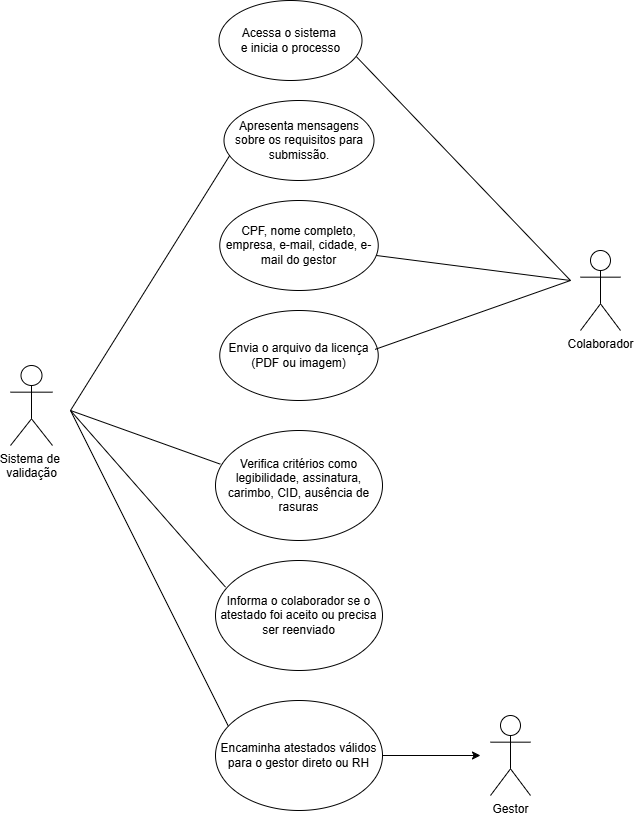

The diagram above was exported from draw.io. Its source (the exported page's mxGraphModel, read from the mxfile embedded in the PNG):
<mxGraphModel dx="928" dy="525" grid="1" gridSize="10" guides="1" tooltips="1" connect="1" arrows="1" fold="1" page="1" pageScale="1" pageWidth="827" pageHeight="1169" math="0" shadow="0">
  <root>
    <mxCell id="0" />
    <mxCell id="1" parent="0" />
    <mxCell id="D9IC-9MhmBPOSCnDV_BT-1" value="Colaborador" style="shape=umlActor;verticalLabelPosition=bottom;verticalAlign=top;html=1;outlineConnect=0;" parent="1" vertex="1">
      <mxGeometry x="670" y="430" width="40" height="80" as="geometry" />
    </mxCell>
    <mxCell id="D9IC-9MhmBPOSCnDV_BT-2" value="Sistema de&amp;nbsp;&lt;div&gt;validação&lt;/div&gt;" style="shape=umlActor;verticalLabelPosition=bottom;verticalAlign=top;html=1;outlineConnect=0;" parent="1" vertex="1">
      <mxGeometry x="100" y="545" width="42" height="80" as="geometry" />
    </mxCell>
    <mxCell id="D9IC-9MhmBPOSCnDV_BT-10" value="CPF, nome completo, empresa, e-mail, cidade, e-mail do gestor" style="ellipse;whiteSpace=wrap;html=1;" parent="1" vertex="1">
      <mxGeometry x="309.25" y="380" width="158.5" height="90" as="geometry" />
    </mxCell>
    <mxCell id="D9IC-9MhmBPOSCnDV_BT-11" value="Envia o arquivo da licença (PDF ou imagem)" style="ellipse;whiteSpace=wrap;html=1;" parent="1" vertex="1">
      <mxGeometry x="309.25" y="490" width="158.5" height="90" as="geometry" />
    </mxCell>
    <mxCell id="D9IC-9MhmBPOSCnDV_BT-12" value="Verifica critérios como legibilidade, assinatura, carimbo, CID, ausência de rasuras" style="ellipse;whiteSpace=wrap;html=1;" parent="1" vertex="1">
      <mxGeometry x="305" y="610" width="167" height="110" as="geometry" />
    </mxCell>
    <mxCell id="D9IC-9MhmBPOSCnDV_BT-13" value="Informa o colaborador se o atestado foi aceito ou precisa ser reenviado" style="ellipse;whiteSpace=wrap;html=1;" parent="1" vertex="1">
      <mxGeometry x="305" y="740" width="167" height="110" as="geometry" />
    </mxCell>
    <mxCell id="D9IC-9MhmBPOSCnDV_BT-17" value="" style="endArrow=none;html=1;rounded=0;" parent="1" edge="1">
      <mxGeometry width="50" height="50" relative="1" as="geometry">
        <mxPoint x="660" y="460" as="sourcePoint" />
        <mxPoint x="440" y="230" as="targetPoint" />
      </mxGeometry>
    </mxCell>
    <mxCell id="D9IC-9MhmBPOSCnDV_BT-6" value="Acessa o sistema&amp;nbsp;&lt;div&gt;e inicia o processo&lt;/div&gt;" style="ellipse;whiteSpace=wrap;html=1;" parent="1" vertex="1">
      <mxGeometry x="308.5" y="180" width="143" height="80" as="geometry" />
    </mxCell>
    <mxCell id="D9IC-9MhmBPOSCnDV_BT-18" value="" style="endArrow=none;html=1;rounded=0;entryX=0.042;entryY=0.676;entryDx=0;entryDy=0;entryPerimeter=0;" parent="1" target="D9IC-9MhmBPOSCnDV_BT-9" edge="1">
      <mxGeometry width="50" height="50" relative="1" as="geometry">
        <mxPoint x="160" y="590" as="sourcePoint" />
        <mxPoint x="200" y="480" as="targetPoint" />
      </mxGeometry>
    </mxCell>
    <mxCell id="D9IC-9MhmBPOSCnDV_BT-19" value="" style="endArrow=none;html=1;rounded=0;" parent="1" target="D9IC-9MhmBPOSCnDV_BT-10" edge="1">
      <mxGeometry width="50" height="50" relative="1" as="geometry">
        <mxPoint x="660" y="460" as="sourcePoint" />
        <mxPoint x="450" y="320" as="targetPoint" />
      </mxGeometry>
    </mxCell>
    <mxCell id="D9IC-9MhmBPOSCnDV_BT-9" value="Apresenta mensagens sobre os requisitos para submissão." style="ellipse;whiteSpace=wrap;html=1;" parent="1" vertex="1">
      <mxGeometry x="313.5" y="280" width="150" height="80" as="geometry" />
    </mxCell>
    <mxCell id="D9IC-9MhmBPOSCnDV_BT-20" value="" style="endArrow=none;html=1;rounded=0;exitX=0.98;exitY=0.432;exitDx=0;exitDy=0;exitPerimeter=0;" parent="1" source="D9IC-9MhmBPOSCnDV_BT-11" edge="1">
      <mxGeometry width="50" height="50" relative="1" as="geometry">
        <mxPoint x="610" y="510" as="sourcePoint" />
        <mxPoint x="660" y="460" as="targetPoint" />
      </mxGeometry>
    </mxCell>
    <mxCell id="D9IC-9MhmBPOSCnDV_BT-21" value="" style="endArrow=none;html=1;rounded=0;entryX=0.029;entryY=0.306;entryDx=0;entryDy=0;entryPerimeter=0;" parent="1" target="D9IC-9MhmBPOSCnDV_BT-12" edge="1">
      <mxGeometry width="50" height="50" relative="1" as="geometry">
        <mxPoint x="160" y="590" as="sourcePoint" />
        <mxPoint x="200" y="510" as="targetPoint" />
      </mxGeometry>
    </mxCell>
    <mxCell id="D9IC-9MhmBPOSCnDV_BT-22" value="" style="endArrow=none;html=1;rounded=0;exitX=0.06;exitY=0.242;exitDx=0;exitDy=0;exitPerimeter=0;" parent="1" source="D9IC-9MhmBPOSCnDV_BT-13" edge="1">
      <mxGeometry width="50" height="50" relative="1" as="geometry">
        <mxPoint x="100" y="650" as="sourcePoint" />
        <mxPoint x="160" y="590" as="targetPoint" />
      </mxGeometry>
    </mxCell>
    <mxCell id="D9IC-9MhmBPOSCnDV_BT-25" value="" style="endArrow=none;html=1;rounded=0;exitX=0.082;exitY=0.249;exitDx=0;exitDy=0;exitPerimeter=0;" parent="1" source="D9IC-9MhmBPOSCnDV_BT-14" edge="1">
      <mxGeometry width="50" height="50" relative="1" as="geometry">
        <mxPoint x="80" y="650" as="sourcePoint" />
        <mxPoint x="160" y="590" as="targetPoint" />
      </mxGeometry>
    </mxCell>
    <mxCell id="D9IC-9MhmBPOSCnDV_BT-14" value="Encaminha atestados válidos para o gestor direto ou RH" style="ellipse;whiteSpace=wrap;html=1;" parent="1" vertex="1">
      <mxGeometry x="305" y="880" width="167" height="110" as="geometry" />
    </mxCell>
    <mxCell id="D9IC-9MhmBPOSCnDV_BT-26" value="Gestor&lt;div&gt;&lt;br&gt;&lt;/div&gt;" style="shape=umlActor;verticalLabelPosition=bottom;verticalAlign=top;html=1;outlineConnect=0;" parent="1" vertex="1">
      <mxGeometry x="580" y="895" width="40" height="80" as="geometry" />
    </mxCell>
    <mxCell id="D9IC-9MhmBPOSCnDV_BT-29" value="" style="endArrow=classic;html=1;rounded=0;" parent="1" source="D9IC-9MhmBPOSCnDV_BT-14" edge="1">
      <mxGeometry width="50" height="50" relative="1" as="geometry">
        <mxPoint x="460" y="940" as="sourcePoint" />
        <mxPoint x="570" y="935" as="targetPoint" />
      </mxGeometry>
    </mxCell>
  </root>
</mxGraphModel>